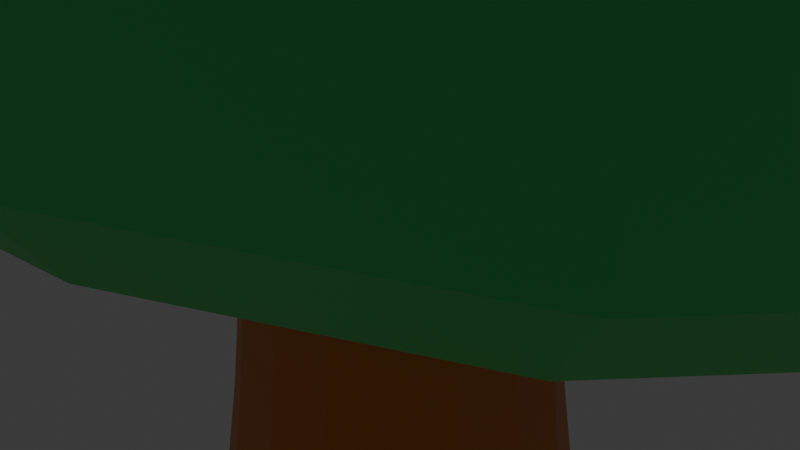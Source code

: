 # Source: ArbolGood_Dec_1.blend  (saved by Blender 5.0.119; exported with 4.5.12 LTS)
import bpy
from mathutils import Matrix  # noqa: F401  (used for matrix-valued properties, if any)

bpy.ops.wm.read_factory_settings(use_empty=True)
scene = bpy.context.scene
scene.name = 'Scene'

# ---- collections
col_collection = bpy.data.collections.new('Collection'); scene.collection.children.link(col_collection)

# ---- materials (node trees are filled in below, after node groups)
mat_material = bpy.data.materials.new('Material')
mat_material.alpha_threshold = 0.0
mat_material.use_backface_culling_lightprobe_volume = False
mat_material.roughness = 0.5
mat_material.line_color = (0.0, 0.0, 0.0, 1.0)
mat_material_001 = bpy.data.materials.new('Material.001')

# ---- material node trees
mat_material.use_nodes = True; mat_material.node_tree.nodes.clear()
_N = mat_material.node_tree.nodes; _L = mat_material.node_tree.links
n0 = _N.new('ShaderNodeOutputMaterial'); n0.name = 'Material Output'; n0.location = (200, 100)
n1 = _N.new('ShaderNodeBsdfPrincipled'); n1.name = 'Principled BSDF'; n1.location = (-200, 100)
n1.inputs[0].default_value = (0.8, 0.2266, 0.03925, 1.0)
_L.new(n1.outputs[0], n0.inputs[0])
n0.is_active_output = True
mat_material_001.use_nodes = True; mat_material_001.node_tree.nodes.clear()
_N = mat_material_001.node_tree.nodes; _L = mat_material_001.node_tree.links
n0 = _N.new('ShaderNodeBsdfPrincipled'); n0.name = 'BSDF Principista'; n0.location = (-200, 100)
n0.inputs[0].default_value = (0.07218, 0.8, 0.1644, 1.0)
n1 = _N.new('ShaderNodeOutputMaterial'); n1.name = 'Material'; n1.location = (200, 100)
_L.new(n0.outputs[0], n1.inputs[0])
n1.is_active_output = True

# ---- world
world_world = bpy.data.worlds.new('World'); scene.world = world_world
world_world.use_nodes = True; world_world.node_tree.nodes.clear()
_N = world_world.node_tree.nodes; _L = world_world.node_tree.links
n0 = _N.new('ShaderNodeOutputWorld'); n0.name = 'World Output'; n0.location = (200, 100)
n1 = _N.new('ShaderNodeBackground'); n1.name = 'Background'; n1.location = (-200, 100)
n1.inputs[0].default_value = (0.05088, 0.05088, 0.05088, 1.0)
_L.new(n1.outputs[0], n0.inputs[0])
n0.is_active_output = True
world_world.color = (0.05088, 0.05088, 0.05088)
world_world.sun_shadow_jitter_overblur = 0.0

# ---- cameras
cam_camera = bpy.data.cameras.new('Camera')
cam_camera.clip_end = 100.0
cam_camera.ortho_scale = 7.314

# ---- lights
light_light = bpy.data.lights.new('Light', 'POINT')
light_light.energy = 1000.0
light_light.shadow_soft_size = 0.1

# ---- meshes
me_cube = bpy.data.meshes.new('Cube')
me_cube.from_pydata([(1.0, 1.0, 1.0), (1.0, 1.0, -1.0), (1.0, -1.0, 1.0), (1.0, -1.0, -1.0), (-1.0, 1.0, 1.0), (-1.0, 1.0, -1.0), (-1.0, -1.0, 1.0), (-1.0, -1.0, -1.0), (0.6512, 0.6512, 0.001848), (-0.6512, -0.6512, 0.001848), (0.6512, -0.6512, 0.001848), (-0.6512, 0.6512, 0.001848), (1.0, 1.0, -0.6358), (1.0, -1.0, -0.6358), (-1.0, 1.0, -0.6358), (-1.0, -1.0, -0.6358), (-1.0, -1.0, 0.6384), (1.0, 1.0, 0.6384), (1.0, -1.0, 0.6384), (-1.0, 1.0, 0.6384), (-1.0, -1.0, 0.8969), (1.0, 1.0, 0.8969), (1.0, -1.0, 0.8969), (-1.0, 1.0, 0.8969)], [], [(0, 4, 6, 2), (22, 2, 6, 20), (20, 6, 4, 23), (5, 1, 3, 7), (21, 0, 2, 22), (23, 4, 0, 21), (14, 11, 8, 12), (12, 8, 10, 13), (15, 9, 11, 14), (13, 10, 9, 15), (3, 13, 15, 7), (7, 15, 14, 5), (1, 12, 13, 3), (5, 14, 12, 1), (11, 19, 17, 8), (8, 17, 18, 10), (9, 16, 19, 11), (10, 18, 16, 9), (19, 23, 21, 17), (17, 21, 22, 18), (16, 20, 23, 19), (18, 22, 20, 16)])
_uv = me_cube.uv_layers.new(name='UVMap')
_uv.uv.foreach_set('vector', [0.625, 0.5, 0.875, 0.5, 0.875, 0.75, 0.625, 0.75, 0.6121, 0.75, 0.625, 0.75, 0.625, 1.0, 0.6121, 1.0, 0.6121, 0.0, 0.625, 0.0, 0.625, 0.25, 0.6121, 0.25, 0.125, 0.5, 0.375, 0.5, 0.375, 0.75, 0.125, 0.75, 0.6121, 0.5, 0.625, 0.5, 0.625, 0.75, 0.6121, 0.75, 0.6121, 0.25, 0.625, 0.25, 0.625, 0.5, 0.6121, 0.5, 0.4205, 0.25, 0.5002, 0.25, 0.5002, 0.5, 0.4205, 0.5, 0.4205, 0.5, 0.5002, 0.5, 0.5002, 0.75, 0.4205, 0.75, 0.4205, 0.0, 0.5002, 0.0, 0.5002, 0.25, 0.4205, 0.25, 0.4205, 0.75, 0.5002, 0.75, 0.5002, 1.0, 0.4205, 1.0, 0.375, 0.75, 0.4205, 0.75, 0.4205, 1.0, 0.375, 1.0, 0.375, 0.0, 0.4205, 0.0, 0.4205, 0.25, 0.375, 0.25, 0.375, 0.5, 0.4205, 0.5, 0.4205, 0.75, 0.375, 0.75, 0.375, 0.25, 0.4205, 0.25, 0.4205, 0.5, 0.375, 0.5, 0.5002, 0.25, 0.5798, 0.25, 0.5798, 0.5, 0.5002, 0.5, 0.5002, 0.5, 0.5798, 0.5, 0.5798, 0.75, 0.5002, 0.75, 0.5002, 0.0, 0.5798, 0.0, 0.5798, 0.25, 0.5002, 0.25, 0.5002, 0.75, 0.5798, 0.75, 0.5798, 1.0, 0.5002, 1.0, 0.5798, 0.25, 0.6121, 0.25, 0.6121, 0.5, 0.5798, 0.5, 0.5798, 0.5, 0.6121, 0.5, 0.6121, 0.75, 0.5798, 0.75, 0.5798, 0.0, 0.6121, 0.0, 0.6121, 0.25, 0.5798, 0.25, 0.5798, 0.75, 0.6121, 0.75, 0.6121, 1.0, 0.5798, 1.0])
me_cube.materials.append(mat_material)
me_cube.use_mirror_vertex_groups = False
me_cube.update()
me_cubo = bpy.data.meshes.new('Cubo')
me_cubo.from_pydata([(-1.0, -1.0, -1.0), (-1.0, -1.0, 1.0), (-1.0, 1.0, -1.0), (-1.0, 1.0, 1.0), (1.0, -1.0, -1.0), (1.0, -1.0, 1.0), (1.0, 1.0, -1.0), (1.0, 1.0, 1.0), (-1.0, -1.0, 0.36), (-1.0, 1.0, 0.36), (1.0, 1.0, 0.36), (1.0, -1.0, 0.36)], [], [(8, 1, 3, 9), (9, 3, 7, 10), (10, 7, 5, 11), (11, 5, 1, 8), (2, 6, 4, 0), (7, 3, 1, 5), (4, 11, 8, 0), (6, 10, 11, 4), (2, 9, 10, 6), (0, 8, 9, 2)])
_uv = me_cubo.uv_layers.new(name='MapaUV')
_uv.uv.foreach_set('vector', [0.545, 0.0, 0.625, 0.0, 0.625, 0.25, 0.545, 0.25, 0.545, 0.25, 0.625, 0.25, 0.625, 0.5, 0.545, 0.5, 0.545, 0.5, 0.625, 0.5, 0.625, 0.75, 0.545, 0.75, 0.545, 0.75, 0.625, 0.75, 0.625, 1.0, 0.545, 1.0, 0.125, 0.5, 0.375, 0.5, 0.375, 0.75, 0.125, 0.75, 0.625, 0.5, 0.875, 0.5, 0.875, 0.75, 0.625, 0.75, 0.375, 0.75, 0.545, 0.75, 0.545, 1.0, 0.375, 1.0, 0.375, 0.5, 0.545, 0.5, 0.545, 0.75, 0.375, 0.75, 0.375, 0.25, 0.545, 0.25, 0.545, 0.5, 0.375, 0.5, 0.375, 0.0, 0.545, 0.0, 0.545, 0.25, 0.375, 0.25])
me_cubo.materials.append(mat_material_001)
me_cubo.update()
me_cubo_001 = bpy.data.meshes.new('Cubo.001')
me_cubo_001.from_pydata([(-1.0, -1.0, -1.0), (-1.0, -1.0, 1.0), (-1.0, 1.0, -1.0), (-1.0, 1.0, 1.0), (1.0, -1.0, -1.0), (1.0, -1.0, 1.0), (1.0, 1.0, -1.0), (1.0, 1.0, 1.0)], [], [(0, 1, 3, 2), (2, 3, 7, 6), (6, 7, 5, 4), (4, 5, 1, 0), (2, 6, 4, 0), (7, 3, 1, 5)])
_uv = me_cubo_001.uv_layers.new(name='MapaUV')
_uv.uv.foreach_set('vector', [0.375, 0.0, 0.625, 0.0, 0.625, 0.25, 0.375, 0.25, 0.375, 0.25, 0.625, 0.25, 0.625, 0.5, 0.375, 0.5, 0.375, 0.5, 0.625, 0.5, 0.625, 0.75, 0.375, 0.75, 0.375, 0.75, 0.625, 0.75, 0.625, 1.0, 0.375, 1.0, 0.125, 0.5, 0.375, 0.5, 0.375, 0.75, 0.125, 0.75, 0.625, 0.5, 0.875, 0.5, 0.875, 0.75, 0.625, 0.75])
me_cubo_001.materials.append(mat_material)
me_cubo_001.update()
me_cubo_002 = bpy.data.meshes.new('Cubo.002')
me_cubo_002.from_pydata([(-1.0, -1.0, -1.0), (-1.0, -1.0, 1.0), (-1.0, 1.0, -1.0), (-1.0, 1.0, 1.0), (1.0, -1.0, -1.0), (1.0, -1.0, 1.0), (1.0, 1.0, -1.0), (1.0, 1.0, 1.0)], [], [(0, 1, 3, 2), (2, 3, 7, 6), (6, 7, 5, 4), (4, 5, 1, 0), (2, 6, 4, 0), (7, 3, 1, 5)])
_uv = me_cubo_002.uv_layers.new(name='MapaUV')
_uv.uv.foreach_set('vector', [0.375, 0.0, 0.625, 0.0, 0.625, 0.25, 0.375, 0.25, 0.375, 0.25, 0.625, 0.25, 0.625, 0.5, 0.375, 0.5, 0.375, 0.5, 0.625, 0.5, 0.625, 0.75, 0.375, 0.75, 0.375, 0.75, 0.625, 0.75, 0.625, 1.0, 0.375, 1.0, 0.125, 0.5, 0.375, 0.5, 0.375, 0.75, 0.125, 0.75, 0.625, 0.5, 0.875, 0.5, 0.875, 0.75, 0.625, 0.75])
me_cubo_002.materials.append(mat_material)
me_cubo_002.update()

# ---- objects
ob_cube = bpy.data.objects.new('Cube', me_cube)
ob_light = bpy.data.objects.new('Light', light_light)
ob_camera = bpy.data.objects.new('Camera', cam_camera)
ob_cubo = bpy.data.objects.new('Cubo', me_cubo)
ob_cubo_001 = bpy.data.objects.new('Cubo.001', me_cubo_001)
ob_cubo_002 = bpy.data.objects.new('Cubo.002', me_cubo_002)

# ---- transforms, parenting, visibility, modifiers, constraints
ob_cube.location = (0.0, 0.0, 0.0)
ob_cube.scale = (2.298, 2.311, -6.575)
ob_cube.lock_rotations_4d = False
ob_cube.empty_display_type = 'ARROWS'
ob_cube.lineart.crease_threshold = 0.0
_m = ob_cube.modifiers.new('Subdivision', 'SUBSURF')
ob_light.location = (4.076, 1.005, 5.904)
ob_light.rotation_euler = (0.6503, 0.05522, 1.866)
ob_light.lock_rotations_4d = False
ob_light.empty_display_type = 'ARROWS'
ob_light.color = (0.0, 0.0, 0.0, 0.0)
ob_light.lineart.crease_threshold = 0.0
ob_camera.location = (7.359, -6.926, 4.958)
ob_camera.rotation_euler = (1.109, 0.0, 0.8149)
ob_camera.lock_rotations_4d = False
ob_camera.empty_display_type = 'ARROWS'
ob_camera.color = (0.0, 0.0, 0.0, 0.0)
ob_camera.display_type = 'WIRE'
ob_camera.lineart.crease_threshold = 0.0
ob_cubo.location = (0.0266, 0.0, 6.617)
ob_cubo.scale = (-8.556, -6.584, -5.623)
_m = ob_cubo.modifiers.new('Subdivision', 'SUBSURF')
ob_cubo_001.location = (2.21, -0.01031, 0.9622)
ob_cubo_001.rotation_euler = (0.0, -0.8615, 0.0)
ob_cubo_001.scale = (-1.347, -0.3302, -0.3551)
_m = ob_cubo_001.modifiers.new('Subdivision', 'SUBSURF')
ob_cubo_002.location = (-2.111, 0.05903, 0.8312)
ob_cubo_002.rotation_euler = (-0.0, -2.253, -0.0)
ob_cubo_002.scale = (-1.347, -0.3302, -0.3551)
_m = ob_cubo_002.modifiers.new('Subdivision', 'SUBSURF')

# ---- collection membership
col_collection.objects.link(ob_cube)
col_collection.objects.link(ob_light)
col_collection.objects.link(ob_camera)
col_collection.objects.link(ob_cubo)
col_collection.objects.link(ob_cubo_001)
col_collection.objects.link(ob_cubo_002)

# ---- scene / render settings (as saved in the file)
scene.camera = ob_camera
scene.frame_start = 1; scene.frame_end = 250; scene.frame_set(0)
scene.render.engine = 'BLENDER_EEVEE_NEXT'
scene.render.bake_bias = 0.0
scene.render.bake_samples = 0
scene.cycles.sampling_pattern = 'TABULATED_SOBOL'
scene.eevee.use_volume_custom_range = False
bpy.context.view_layer.update()
